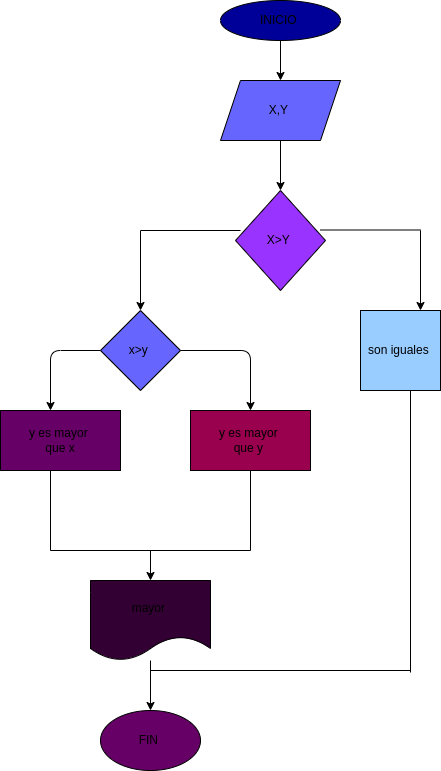

The diagram above was exported from draw.io. Its source (the exported page's mxGraphModel, read from the mxfile embedded in the PNG):
<mxGraphModel dx="662" dy="411" grid="1" gridSize="10" guides="1" tooltips="1" connect="1" arrows="1" fold="1" page="1" pageScale="1" pageWidth="1169" pageHeight="827" math="0" shadow="0">
  <root>
    <mxCell id="0" />
    <mxCell id="1" parent="0" />
    <mxCell id="8" value="" style="edgeStyle=none;html=1;" parent="1" source="2" target="7" edge="1">
      <mxGeometry relative="1" as="geometry" />
    </mxCell>
    <mxCell id="2" value="INICIO&amp;nbsp;" style="ellipse;whiteSpace=wrap;html=1;fillColor=#000099;" parent="1" vertex="1">
      <mxGeometry x="250" y="10" width="120" height="40" as="geometry" />
    </mxCell>
    <mxCell id="10" value="" style="edgeStyle=none;html=1;" parent="1" source="7" target="9" edge="1">
      <mxGeometry relative="1" as="geometry" />
    </mxCell>
    <mxCell id="7" value="X,Y&amp;nbsp;" style="shape=parallelogram;perimeter=parallelogramPerimeter;whiteSpace=wrap;html=1;fixedSize=1;fillColor=#6666FF;" parent="1" vertex="1">
      <mxGeometry x="250" y="90" width="120" height="60" as="geometry" />
    </mxCell>
    <mxCell id="9" value="X&amp;gt;Y&amp;nbsp;" style="rhombus;whiteSpace=wrap;html=1;fillColor=#9933FF;" parent="1" vertex="1">
      <mxGeometry x="265" y="200" width="90" height="100" as="geometry" />
    </mxCell>
    <mxCell id="17" value="" style="endArrow=none;html=1;" parent="1" edge="1">
      <mxGeometry width="50" height="50" relative="1" as="geometry">
        <mxPoint x="270" y="240" as="sourcePoint" />
        <mxPoint x="170" y="240" as="targetPoint" />
      </mxGeometry>
    </mxCell>
    <mxCell id="18" value="" style="endArrow=none;html=1;" parent="1" edge="1">
      <mxGeometry width="50" height="50" relative="1" as="geometry">
        <mxPoint x="450" y="239.5" as="sourcePoint" />
        <mxPoint x="350" y="239.5" as="targetPoint" />
      </mxGeometry>
    </mxCell>
    <mxCell id="19" value="" style="endArrow=classic;html=1;" parent="1" edge="1">
      <mxGeometry width="50" height="50" relative="1" as="geometry">
        <mxPoint x="170" y="240" as="sourcePoint" />
        <mxPoint x="170" y="320" as="targetPoint" />
      </mxGeometry>
    </mxCell>
    <mxCell id="21" value="" style="endArrow=classic;html=1;" parent="1" edge="1">
      <mxGeometry width="50" height="50" relative="1" as="geometry">
        <mxPoint x="450" y="240" as="sourcePoint" />
        <mxPoint x="450" y="320" as="targetPoint" />
      </mxGeometry>
    </mxCell>
    <mxCell id="36" value="" style="edgeStyle=none;html=1;" parent="1" source="28" target="29" edge="1">
      <mxGeometry relative="1" as="geometry" />
    </mxCell>
    <mxCell id="28" value="mayor&amp;nbsp;" style="shape=document;whiteSpace=wrap;html=1;boundedLbl=1;fillColor=#330033;" parent="1" vertex="1">
      <mxGeometry x="120" y="590" width="120" height="80" as="geometry" />
    </mxCell>
    <mxCell id="29" value="FIN&amp;nbsp;" style="ellipse;whiteSpace=wrap;html=1;fillColor=#660066;" parent="1" vertex="1">
      <mxGeometry x="130" y="720" width="100" height="60" as="geometry" />
    </mxCell>
    <mxCell id="37" style="edgeStyle=none;html=1;exitX=1;exitY=0.5;exitDx=0;exitDy=0;" parent="1" source="33" edge="1">
      <mxGeometry relative="1" as="geometry">
        <mxPoint x="280" y="420" as="targetPoint" />
        <Array as="points">
          <mxPoint x="280" y="360" />
        </Array>
      </mxGeometry>
    </mxCell>
    <mxCell id="38" style="edgeStyle=none;html=1;" parent="1" source="33" edge="1">
      <mxGeometry relative="1" as="geometry">
        <mxPoint x="80" y="420" as="targetPoint" />
        <Array as="points">
          <mxPoint x="80" y="360" />
        </Array>
      </mxGeometry>
    </mxCell>
    <mxCell id="33" value="x&amp;gt;y&amp;nbsp;" style="rhombus;whiteSpace=wrap;html=1;fillColor=#6666FF;" parent="1" vertex="1">
      <mxGeometry x="130" y="320" width="80" height="80" as="geometry" />
    </mxCell>
    <mxCell id="34" value="son iguales&amp;nbsp;" style="whiteSpace=wrap;html=1;aspect=fixed;fillColor=#99CCFF;" parent="1" vertex="1">
      <mxGeometry x="390" y="320" width="80" height="80" as="geometry" />
    </mxCell>
    <mxCell id="39" value="y es mayor&amp;nbsp;&lt;br&gt;que y&amp;nbsp;" style="rounded=0;whiteSpace=wrap;html=1;fillColor=#99004D;" parent="1" vertex="1">
      <mxGeometry x="220" y="420" width="120" height="60" as="geometry" />
    </mxCell>
    <mxCell id="40" value="y es mayor&amp;nbsp;&lt;br&gt;que x" style="rounded=0;whiteSpace=wrap;html=1;fillColor=#660066;" parent="1" vertex="1">
      <mxGeometry x="30" y="420" width="120" height="60" as="geometry" />
    </mxCell>
    <mxCell id="42" style="edgeStyle=none;html=1;entryX=0.5;entryY=0;entryDx=0;entryDy=0;" parent="1" source="41" target="28" edge="1">
      <mxGeometry relative="1" as="geometry" />
    </mxCell>
    <mxCell id="41" value="" style="shape=partialRectangle;whiteSpace=wrap;html=1;bottom=1;right=1;left=1;top=0;fillColor=none;routingCenterX=-0.5;" parent="1" vertex="1">
      <mxGeometry x="80" y="480" width="200" height="80" as="geometry" />
    </mxCell>
    <mxCell id="44" value="" style="endArrow=none;html=1;" edge="1" parent="1">
      <mxGeometry width="50" height="50" relative="1" as="geometry">
        <mxPoint x="440" y="682" as="sourcePoint" />
        <mxPoint x="440" y="400" as="targetPoint" />
      </mxGeometry>
    </mxCell>
    <mxCell id="45" value="" style="endArrow=none;html=1;" edge="1" parent="1">
      <mxGeometry width="50" height="50" relative="1" as="geometry">
        <mxPoint x="180" y="680" as="sourcePoint" />
        <mxPoint x="440" y="680" as="targetPoint" />
      </mxGeometry>
    </mxCell>
  </root>
</mxGraphModel>